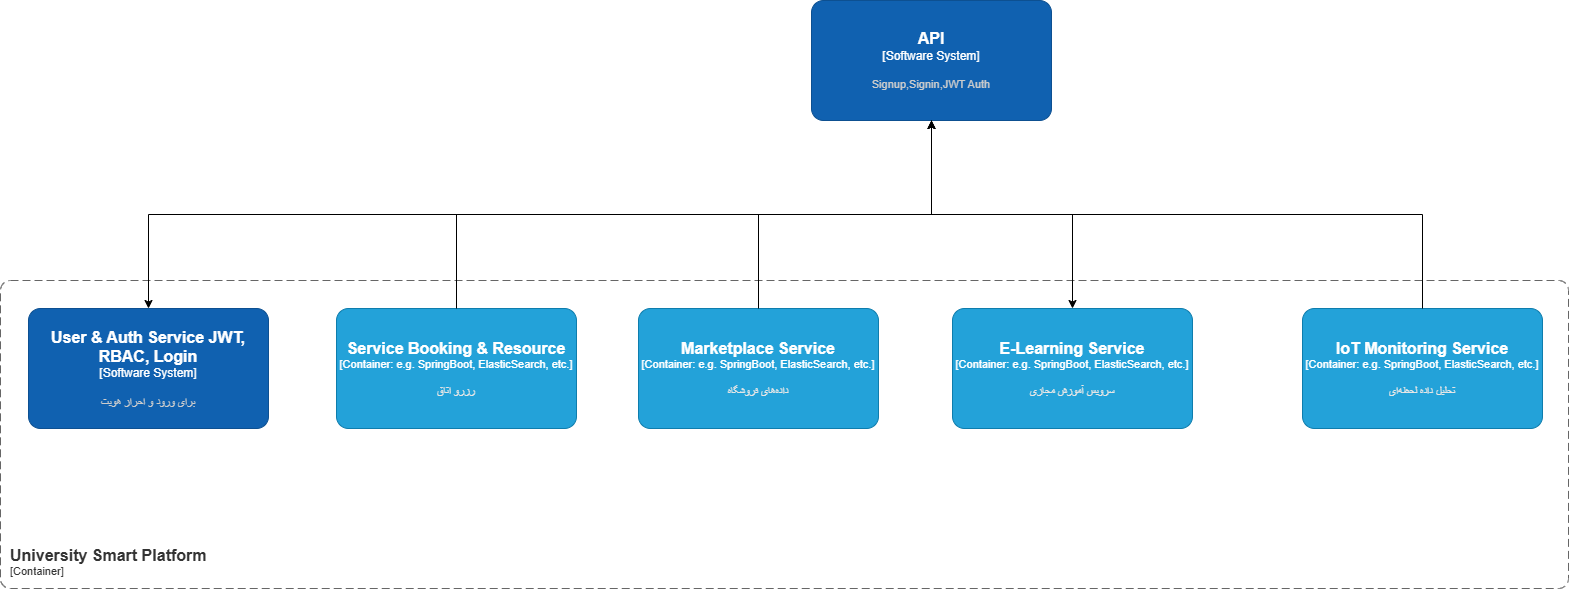

The diagram above was exported from draw.io. Its source (the exported page's mxGraphModel, read from the mxfile embedded in the PNG):
<mxGraphModel dx="2911" dy="1070" grid="1" gridSize="14" guides="1" tooltips="1" connect="1" arrows="1" fold="1" page="1" pageScale="1" pageWidth="827" pageHeight="1169" math="0" shadow="0">
  <root>
    <mxCell id="0" />
    <mxCell id="1" parent="0" />
    <object placeholders="1" c4Name="API" c4Type="Software System" c4Description="Signup,Signin,JWT Auth" label="&lt;font style=&quot;font-size: 16px&quot;&gt;&lt;b&gt;%c4Name%&lt;/b&gt;&lt;/font&gt;&lt;div&gt;[%c4Type%]&lt;/div&gt;&lt;br&gt;&lt;div&gt;&lt;font style=&quot;font-size: 11px&quot;&gt;&lt;font color=&quot;#cccccc&quot;&gt;%c4Description%&lt;/font&gt;&lt;/div&gt;" id="iNqci0yGNDBDaQqh68pc-1">
      <mxCell parent="1" style="rounded=1;whiteSpace=wrap;html=1;labelBackgroundColor=none;fillColor=#1061B0;fontColor=#ffffff;align=center;arcSize=10;strokeColor=#0D5091;metaEdit=1;resizable=0;points=[[0.25,0,0],[0.5,0,0],[0.75,0,0],[1,0.25,0],[1,0.5,0],[1,0.75,0],[0.75,1,0],[0.5,1,0],[0.25,1,0],[0,0.75,0],[0,0.5,0],[0,0.25,0]];" vertex="1">
        <mxGeometry height="120" width="240" x="587" y="70" as="geometry" />
      </mxCell>
    </object>
    <object placeholders="1" c4Name="University Smart Platform" c4Type="ContainerScopeBoundary" c4Application="Container" label="&lt;font style=&quot;font-size: 16px&quot;&gt;&lt;b&gt;&lt;div style=&quot;text-align: left&quot;&gt;%c4Name%&lt;/div&gt;&lt;/b&gt;&lt;/font&gt;&lt;div style=&quot;text-align: left&quot;&gt;[%c4Application%]&lt;/div&gt;" id="iNqci0yGNDBDaQqh68pc-2">
      <mxCell parent="1" style="rounded=1;fontSize=11;whiteSpace=wrap;html=1;dashed=1;arcSize=20;fillColor=none;strokeColor=#666666;fontColor=#333333;labelBackgroundColor=none;align=left;verticalAlign=bottom;labelBorderColor=none;spacingTop=0;spacing=10;dashPattern=8 4;metaEdit=1;rotatable=0;perimeter=rectanglePerimeter;noLabel=0;labelPadding=0;allowArrows=0;connectable=0;expand=0;recursiveResize=0;editable=1;pointerEvents=0;absoluteArcSize=1;points=[[0.25,0,0],[0.5,0,0],[0.75,0,0],[1,0.25,0],[1,0.5,0],[1,0.75,0],[0.75,1,0],[0.5,1,0],[0.25,1,0],[0,0.75,0],[0,0.5,0],[0,0.25,0]];" vertex="1">
        <mxGeometry height="308" width="1568" x="-224" y="350" as="geometry" />
      </mxCell>
    </object>
    <object placeholders="1" c4Name="User &amp; Auth Service JWT, RBAC, Login " c4Type="Software System" c4Description="برای ورود و احراز هویت" label="&lt;font style=&quot;font-size: 16px&quot;&gt;&lt;b&gt;%c4Name%&lt;/b&gt;&lt;/font&gt;&lt;div&gt;[%c4Type%]&lt;/div&gt;&lt;br&gt;&lt;div&gt;&lt;font style=&quot;font-size: 11px&quot;&gt;&lt;font color=&quot;#cccccc&quot;&gt;%c4Description%&lt;/font&gt;&lt;/div&gt;" id="iNqci0yGNDBDaQqh68pc-4">
      <mxCell parent="1" style="rounded=1;whiteSpace=wrap;html=1;labelBackgroundColor=none;fillColor=#1061B0;fontColor=#ffffff;align=center;arcSize=10;strokeColor=#0D5091;metaEdit=1;resizable=0;points=[[0.25,0,0],[0.5,0,0],[0.75,0,0],[1,0.25,0],[1,0.5,0],[1,0.75,0],[0.75,1,0],[0.5,1,0],[0.25,1,0],[0,0.75,0],[0,0.5,0],[0,0.25,0]];" vertex="1">
        <mxGeometry height="120" width="240" x="-196" y="378" as="geometry" />
      </mxCell>
    </object>
    <mxCell id="iNqci0yGNDBDaQqh68pc-5" edge="1" parent="1" source="iNqci0yGNDBDaQqh68pc-1" style="edgeStyle=orthogonalEdgeStyle;rounded=0;orthogonalLoop=1;jettySize=auto;html=1;exitX=0.5;exitY=1;exitDx=0;exitDy=0;exitPerimeter=0;entryX=0.5;entryY=0;entryDx=0;entryDy=0;entryPerimeter=0;" target="iNqci0yGNDBDaQqh68pc-4">
      <mxGeometry relative="1" as="geometry" />
    </mxCell>
    <object placeholders="1" c4Name="Marketplace Service" c4Type="Container" c4Technology="e.g. SpringBoot, ElasticSearch, etc." c4Description="دادههای فروشگاه" label="&lt;font style=&quot;font-size: 16px&quot;&gt;&lt;b&gt;%c4Name%&lt;/b&gt;&lt;/font&gt;&lt;div&gt;[%c4Type%: %c4Technology%]&lt;/div&gt;&lt;br&gt;&lt;div&gt;&lt;font style=&quot;font-size: 11px&quot;&gt;&lt;font color=&quot;#E6E6E6&quot;&gt;%c4Description%&lt;/font&gt;&lt;/div&gt;" id="iNqci0yGNDBDaQqh68pc-13">
      <mxCell parent="1" style="rounded=1;whiteSpace=wrap;html=1;fontSize=11;labelBackgroundColor=none;fillColor=#23A2D9;fontColor=#ffffff;align=center;arcSize=10;strokeColor=#0E7DAD;metaEdit=1;resizable=0;points=[[0.25,0,0],[0.5,0,0],[0.75,0,0],[1,0.25,0],[1,0.5,0],[1,0.75,0],[0.75,1,0],[0.5,1,0],[0.25,1,0],[0,0.75,0],[0,0.5,0],[0,0.25,0]];" vertex="1">
        <mxGeometry height="120" width="240" x="414" y="378" as="geometry" />
      </mxCell>
    </object>
    <object placeholders="1" c4Name="Service Booking &amp; Resource" c4Type="Container" c4Technology="e.g. SpringBoot, ElasticSearch, etc." c4Description="رزرو اتاق" label="&lt;font style=&quot;font-size: 16px&quot;&gt;&lt;b&gt;%c4Name%&lt;/b&gt;&lt;/font&gt;&lt;div&gt;[%c4Type%: %c4Technology%]&lt;/div&gt;&lt;br&gt;&lt;div&gt;&lt;font style=&quot;font-size: 11px&quot;&gt;&lt;font color=&quot;#E6E6E6&quot;&gt;%c4Description%&lt;/font&gt;&lt;/div&gt;" id="iNqci0yGNDBDaQqh68pc-14">
      <mxCell parent="1" style="rounded=1;whiteSpace=wrap;html=1;fontSize=11;labelBackgroundColor=none;fillColor=#23A2D9;fontColor=#ffffff;align=center;arcSize=10;strokeColor=#0E7DAD;metaEdit=1;resizable=0;points=[[0.25,0,0],[0.5,0,0],[0.75,0,0],[1,0.25,0],[1,0.5,0],[1,0.75,0],[0.75,1,0],[0.5,1,0],[0.25,1,0],[0,0.75,0],[0,0.5,0],[0,0.25,0]];" vertex="1">
        <mxGeometry height="120" width="240" x="112" y="378" as="geometry" />
      </mxCell>
    </object>
    <object placeholders="1" c4Name="E-Learning Service" c4Type="Container" c4Technology="e.g. SpringBoot, ElasticSearch, etc." c4Description="سرویس آموزش مجازی" label="&lt;font style=&quot;font-size: 16px&quot;&gt;&lt;b&gt;%c4Name%&lt;/b&gt;&lt;/font&gt;&lt;div&gt;[%c4Type%: %c4Technology%]&lt;/div&gt;&lt;br&gt;&lt;div&gt;&lt;font style=&quot;font-size: 11px&quot;&gt;&lt;font color=&quot;#E6E6E6&quot;&gt;%c4Description%&lt;/font&gt;&lt;/div&gt;" id="iNqci0yGNDBDaQqh68pc-15">
      <mxCell parent="1" style="rounded=1;whiteSpace=wrap;html=1;fontSize=11;labelBackgroundColor=none;fillColor=#23A2D9;fontColor=#ffffff;align=center;arcSize=10;strokeColor=#0E7DAD;metaEdit=1;resizable=0;points=[[0.25,0,0],[0.5,0,0],[0.75,0,0],[1,0.25,0],[1,0.5,0],[1,0.75,0],[0.75,1,0],[0.5,1,0],[0.25,1,0],[0,0.75,0],[0,0.5,0],[0,0.25,0]];" vertex="1">
        <mxGeometry height="120" width="240" x="728" y="378" as="geometry" />
      </mxCell>
    </object>
    <object placeholders="1" c4Name="IoT Monitoring Service" c4Type="Container" c4Technology="e.g. SpringBoot, ElasticSearch, etc." c4Description=" تحلیل داده لحظهای" label="&lt;font style=&quot;font-size: 16px&quot;&gt;&lt;b&gt;%c4Name%&lt;/b&gt;&lt;/font&gt;&lt;div&gt;[%c4Type%: %c4Technology%]&lt;/div&gt;&lt;br&gt;&lt;div&gt;&lt;font style=&quot;font-size: 11px&quot;&gt;&lt;font color=&quot;#E6E6E6&quot;&gt;%c4Description%&lt;/font&gt;&lt;/div&gt;" id="iNqci0yGNDBDaQqh68pc-18">
      <mxCell parent="1" style="rounded=1;whiteSpace=wrap;html=1;fontSize=11;labelBackgroundColor=none;fillColor=#23A2D9;fontColor=#ffffff;align=center;arcSize=10;strokeColor=#0E7DAD;metaEdit=1;resizable=0;points=[[0.25,0,0],[0.5,0,0],[0.75,0,0],[1,0.25,0],[1,0.5,0],[1,0.75,0],[0.75,1,0],[0.5,1,0],[0.25,1,0],[0,0.75,0],[0,0.5,0],[0,0.25,0]];" vertex="1">
        <mxGeometry height="120" width="240" x="1078" y="378" as="geometry" />
      </mxCell>
    </object>
    <mxCell id="iNqci0yGNDBDaQqh68pc-19" edge="1" parent="1" source="iNqci0yGNDBDaQqh68pc-14" style="edgeStyle=orthogonalEdgeStyle;rounded=0;orthogonalLoop=1;jettySize=auto;html=1;exitX=0.5;exitY=0;exitDx=0;exitDy=0;exitPerimeter=0;entryX=0.5;entryY=1;entryDx=0;entryDy=0;entryPerimeter=0;" target="iNqci0yGNDBDaQqh68pc-1">
      <mxGeometry relative="1" as="geometry" />
    </mxCell>
    <mxCell id="iNqci0yGNDBDaQqh68pc-20" edge="1" parent="1" source="iNqci0yGNDBDaQqh68pc-13" style="edgeStyle=orthogonalEdgeStyle;rounded=0;orthogonalLoop=1;jettySize=auto;html=1;exitX=0.5;exitY=0;exitDx=0;exitDy=0;exitPerimeter=0;entryX=0.5;entryY=1;entryDx=0;entryDy=0;entryPerimeter=0;" target="iNqci0yGNDBDaQqh68pc-1">
      <mxGeometry relative="1" as="geometry" />
    </mxCell>
    <mxCell id="iNqci0yGNDBDaQqh68pc-21" edge="1" parent="1" source="iNqci0yGNDBDaQqh68pc-1" style="edgeStyle=orthogonalEdgeStyle;rounded=0;orthogonalLoop=1;jettySize=auto;html=1;exitX=0.5;exitY=1;exitDx=0;exitDy=0;exitPerimeter=0;entryX=0.5;entryY=0;entryDx=0;entryDy=0;entryPerimeter=0;" target="iNqci0yGNDBDaQqh68pc-15">
      <mxGeometry relative="1" as="geometry" />
    </mxCell>
    <mxCell id="iNqci0yGNDBDaQqh68pc-23" edge="1" parent="1" source="iNqci0yGNDBDaQqh68pc-18" style="edgeStyle=orthogonalEdgeStyle;rounded=0;orthogonalLoop=1;jettySize=auto;html=1;exitX=0.5;exitY=0;exitDx=0;exitDy=0;exitPerimeter=0;entryX=0.5;entryY=1;entryDx=0;entryDy=0;entryPerimeter=0;" target="iNqci0yGNDBDaQqh68pc-1">
      <mxGeometry relative="1" as="geometry" />
    </mxCell>
  </root>
</mxGraphModel>